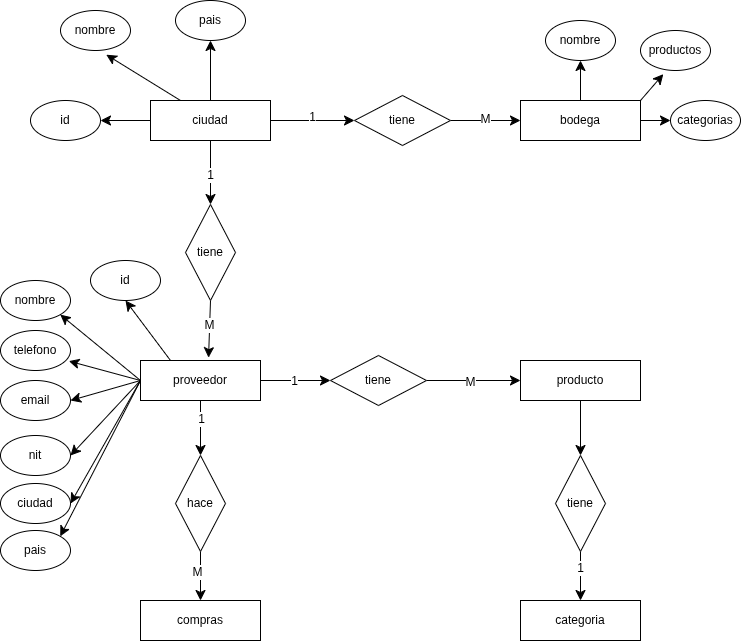

The diagram above was exported from draw.io. Its source (the exported page's mxGraphModel, read from the mxfile embedded in the PNG):
<mxGraphModel dx="1663" dy="801" grid="1" gridSize="10" guides="1" tooltips="1" connect="1" arrows="1" fold="1" page="1" pageScale="1" pageWidth="827" pageHeight="1169" math="0" shadow="0">
  <root>
    <mxCell id="0" />
    <mxCell id="1" parent="0" />
    <mxCell id="Jo9nNp2bGAMbPq40EF7m-38" edge="1" parent="1" source="Jo9nNp2bGAMbPq40EF7m-2" style="edgeStyle=none;curved=1;rounded=0;orthogonalLoop=1;jettySize=auto;html=1;exitX=1;exitY=0.5;exitDx=0;exitDy=0;entryX=0;entryY=0.5;entryDx=0;entryDy=0;fontSize=12;startSize=8;endSize=8;" target="Jo9nNp2bGAMbPq40EF7m-14">
      <mxGeometry relative="1" as="geometry" />
    </mxCell>
    <mxCell id="Jo9nNp2bGAMbPq40EF7m-39" connectable="0" parent="Jo9nNp2bGAMbPq40EF7m-38" style="edgeLabel;html=1;align=center;verticalAlign=middle;resizable=0;points=[];fontSize=12;" value="1" vertex="1">
      <mxGeometry relative="1" x="-0.0652" as="geometry">
        <mxPoint as="offset" />
      </mxGeometry>
    </mxCell>
    <mxCell id="Jo9nNp2bGAMbPq40EF7m-50" edge="1" parent="1" source="Jo9nNp2bGAMbPq40EF7m-2" style="edgeStyle=none;curved=1;rounded=0;orthogonalLoop=1;jettySize=auto;html=1;exitX=0.5;exitY=1;exitDx=0;exitDy=0;entryX=0;entryY=0.5;entryDx=0;entryDy=0;fontSize=12;startSize=8;endSize=8;" target="Jo9nNp2bGAMbPq40EF7m-49">
      <mxGeometry relative="1" as="geometry" />
    </mxCell>
    <mxCell id="Jo9nNp2bGAMbPq40EF7m-53" connectable="0" parent="Jo9nNp2bGAMbPq40EF7m-50" style="edgeLabel;html=1;align=center;verticalAlign=middle;resizable=0;points=[];fontSize=12;" value="1" vertex="1">
      <mxGeometry relative="1" x="-0.3455" as="geometry">
        <mxPoint as="offset" />
      </mxGeometry>
    </mxCell>
    <mxCell id="Jo9nNp2bGAMbPq40EF7m-78" edge="1" parent="1" source="Jo9nNp2bGAMbPq40EF7m-2" style="rounded=0;orthogonalLoop=1;jettySize=auto;html=1;exitX=0;exitY=0.5;exitDx=0;exitDy=0;fontSize=12;startSize=8;endSize=8;entryX=1;entryY=1;entryDx=0;entryDy=0;" target="Jo9nNp2bGAMbPq40EF7m-70">
      <mxGeometry relative="1" as="geometry">
        <mxPoint x="120" y="510" as="targetPoint" />
      </mxGeometry>
    </mxCell>
    <mxCell id="Jo9nNp2bGAMbPq40EF7m-80" edge="1" parent="1" source="Jo9nNp2bGAMbPq40EF7m-2" style="rounded=0;orthogonalLoop=1;jettySize=auto;html=1;exitX=0;exitY=0.5;exitDx=0;exitDy=0;entryX=1;entryY=0.5;entryDx=0;entryDy=0;fontSize=12;startSize=8;endSize=8;" target="Jo9nNp2bGAMbPq40EF7m-71">
      <mxGeometry relative="1" as="geometry" />
    </mxCell>
    <mxCell id="Jo9nNp2bGAMbPq40EF7m-81" edge="1" parent="1" source="Jo9nNp2bGAMbPq40EF7m-2" style="rounded=0;orthogonalLoop=1;jettySize=auto;html=1;exitX=0;exitY=0.5;exitDx=0;exitDy=0;entryX=1;entryY=0.5;entryDx=0;entryDy=0;fontSize=12;startSize=8;endSize=8;" target="Jo9nNp2bGAMbPq40EF7m-72">
      <mxGeometry relative="1" as="geometry" />
    </mxCell>
    <mxCell id="Jo9nNp2bGAMbPq40EF7m-82" edge="1" parent="1" source="Jo9nNp2bGAMbPq40EF7m-2" style="rounded=0;orthogonalLoop=1;jettySize=auto;html=1;exitX=0;exitY=0.5;exitDx=0;exitDy=0;entryX=1;entryY=0.5;entryDx=0;entryDy=0;fontSize=12;startSize=8;endSize=8;" target="Jo9nNp2bGAMbPq40EF7m-77">
      <mxGeometry relative="1" as="geometry" />
    </mxCell>
    <mxCell id="Jo9nNp2bGAMbPq40EF7m-83" edge="1" parent="1" source="Jo9nNp2bGAMbPq40EF7m-2" style="rounded=0;orthogonalLoop=1;jettySize=auto;html=1;exitX=0;exitY=0.5;exitDx=0;exitDy=0;entryX=1;entryY=0;entryDx=0;entryDy=0;fontSize=12;startSize=8;endSize=8;" target="Jo9nNp2bGAMbPq40EF7m-76">
      <mxGeometry relative="1" as="geometry" />
    </mxCell>
    <mxCell id="Jo9nNp2bGAMbPq40EF7m-84" edge="1" parent="1" source="Jo9nNp2bGAMbPq40EF7m-2" style="rounded=0;orthogonalLoop=1;jettySize=auto;html=1;exitX=0.25;exitY=0;exitDx=0;exitDy=0;entryX=0.5;entryY=1;entryDx=0;entryDy=0;fontSize=12;startSize=8;endSize=8;" target="Jo9nNp2bGAMbPq40EF7m-74">
      <mxGeometry relative="1" as="geometry" />
    </mxCell>
    <mxCell id="Jo9nNp2bGAMbPq40EF7m-2" parent="1" style="rounded=0;whiteSpace=wrap;html=1;" value="proveedor" vertex="1">
      <mxGeometry height="40" width="120" x="160" y="490" as="geometry" />
    </mxCell>
    <mxCell id="Jo9nNp2bGAMbPq40EF7m-9" edge="1" parent="1" source="Jo9nNp2bGAMbPq40EF7m-3" style="edgeStyle=none;curved=1;rounded=0;orthogonalLoop=1;jettySize=auto;html=1;exitX=1;exitY=0.5;exitDx=0;exitDy=0;entryX=0;entryY=0.5;entryDx=0;entryDy=0;fontSize=12;startSize=8;endSize=8;" target="Jo9nNp2bGAMbPq40EF7m-7">
      <mxGeometry relative="1" as="geometry" />
    </mxCell>
    <mxCell id="Jo9nNp2bGAMbPq40EF7m-10" connectable="0" parent="Jo9nNp2bGAMbPq40EF7m-9" style="edgeLabel;html=1;align=center;verticalAlign=middle;resizable=0;points=[];fontSize=12;" value="1" vertex="1">
      <mxGeometry relative="1" x="-0.0238" y="4" as="geometry">
        <mxPoint as="offset" />
      </mxGeometry>
    </mxCell>
    <mxCell id="Jo9nNp2bGAMbPq40EF7m-34" edge="1" parent="1" source="Jo9nNp2bGAMbPq40EF7m-3" style="edgeStyle=none;curved=1;rounded=0;orthogonalLoop=1;jettySize=auto;html=1;exitX=0.5;exitY=1;exitDx=0;exitDy=0;fontSize=12;startSize=8;endSize=8;" target="Jo9nNp2bGAMbPq40EF7m-33">
      <mxGeometry relative="1" as="geometry" />
    </mxCell>
    <mxCell id="Jo9nNp2bGAMbPq40EF7m-35" connectable="0" parent="Jo9nNp2bGAMbPq40EF7m-34" style="edgeLabel;html=1;align=center;verticalAlign=middle;resizable=0;points=[];fontSize=12;" value="1" vertex="1">
      <mxGeometry relative="1" x="0.0741" y="-1" as="geometry">
        <mxPoint as="offset" />
      </mxGeometry>
    </mxCell>
    <mxCell id="Jo9nNp2bGAMbPq40EF7m-59" edge="1" parent="1" source="Jo9nNp2bGAMbPq40EF7m-3" style="rounded=0;orthogonalLoop=1;jettySize=auto;html=1;exitX=0.5;exitY=0;exitDx=0;exitDy=0;entryX=0.5;entryY=1;entryDx=0;entryDy=0;fontSize=12;startSize=8;endSize=8;" target="Jo9nNp2bGAMbPq40EF7m-58">
      <mxGeometry relative="1" as="geometry" />
    </mxCell>
    <mxCell id="Jo9nNp2bGAMbPq40EF7m-61" edge="1" parent="1" source="Jo9nNp2bGAMbPq40EF7m-3" style="rounded=0;orthogonalLoop=1;jettySize=auto;html=1;exitX=0;exitY=0.5;exitDx=0;exitDy=0;entryX=1;entryY=0.5;entryDx=0;entryDy=0;fontSize=12;startSize=8;endSize=8;" target="Jo9nNp2bGAMbPq40EF7m-55">
      <mxGeometry relative="1" as="geometry" />
    </mxCell>
    <mxCell id="Jo9nNp2bGAMbPq40EF7m-3" parent="1" style="rounded=0;whiteSpace=wrap;html=1;" value="ciudad" vertex="1">
      <mxGeometry height="40" width="120" x="170" y="230" as="geometry" />
    </mxCell>
    <mxCell id="Jo9nNp2bGAMbPq40EF7m-43" edge="1" parent="1" source="Jo9nNp2bGAMbPq40EF7m-4" style="edgeStyle=none;curved=1;rounded=0;orthogonalLoop=1;jettySize=auto;html=1;exitX=0.5;exitY=1;exitDx=0;exitDy=0;entryX=0;entryY=0.5;entryDx=0;entryDy=0;fontSize=12;startSize=8;endSize=8;" target="Jo9nNp2bGAMbPq40EF7m-13">
      <mxGeometry relative="1" as="geometry" />
    </mxCell>
    <mxCell id="Jo9nNp2bGAMbPq40EF7m-4" parent="1" style="rounded=0;whiteSpace=wrap;html=1;" value="producto" vertex="1">
      <mxGeometry height="40" width="120" x="540" y="490" as="geometry" />
    </mxCell>
    <mxCell id="Jo9nNp2bGAMbPq40EF7m-67" edge="1" parent="1" source="Jo9nNp2bGAMbPq40EF7m-5" style="rounded=0;orthogonalLoop=1;jettySize=auto;html=1;exitX=0.5;exitY=0;exitDx=0;exitDy=0;entryX=0.5;entryY=1;entryDx=0;entryDy=0;fontSize=12;startSize=8;endSize=8;" target="Jo9nNp2bGAMbPq40EF7m-66">
      <mxGeometry relative="1" as="geometry" />
    </mxCell>
    <mxCell id="Jo9nNp2bGAMbPq40EF7m-69" edge="1" parent="1" source="Jo9nNp2bGAMbPq40EF7m-5" style="rounded=0;orthogonalLoop=1;jettySize=auto;html=1;exitX=1;exitY=0.5;exitDx=0;exitDy=0;entryX=0;entryY=0.5;entryDx=0;entryDy=0;fontSize=12;startSize=8;endSize=8;" target="Jo9nNp2bGAMbPq40EF7m-63">
      <mxGeometry relative="1" as="geometry" />
    </mxCell>
    <mxCell id="Jo9nNp2bGAMbPq40EF7m-5" parent="1" style="rounded=0;whiteSpace=wrap;html=1;" value="bodega" vertex="1">
      <mxGeometry height="40" width="120" x="540" y="230" as="geometry" />
    </mxCell>
    <mxCell id="Jo9nNp2bGAMbPq40EF7m-11" edge="1" parent="1" source="Jo9nNp2bGAMbPq40EF7m-7" style="edgeStyle=none;curved=1;rounded=0;orthogonalLoop=1;jettySize=auto;html=1;exitX=1;exitY=0.5;exitDx=0;exitDy=0;entryX=0;entryY=0.5;entryDx=0;entryDy=0;fontSize=12;startSize=8;endSize=8;" target="Jo9nNp2bGAMbPq40EF7m-5">
      <mxGeometry relative="1" as="geometry" />
    </mxCell>
    <mxCell id="Jo9nNp2bGAMbPq40EF7m-12" connectable="0" parent="Jo9nNp2bGAMbPq40EF7m-11" style="edgeLabel;html=1;align=center;verticalAlign=middle;resizable=0;points=[];fontSize=12;" value="M" vertex="1">
      <mxGeometry relative="1" x="-0.0286" y="2" as="geometry">
        <mxPoint as="offset" />
      </mxGeometry>
    </mxCell>
    <mxCell id="Jo9nNp2bGAMbPq40EF7m-7" parent="1" style="rhombus;whiteSpace=wrap;html=1;" value="tiene" vertex="1">
      <mxGeometry height="50" width="96" x="374" y="225" as="geometry" />
    </mxCell>
    <mxCell id="Jo9nNp2bGAMbPq40EF7m-44" edge="1" parent="1" source="Jo9nNp2bGAMbPq40EF7m-13" style="edgeStyle=none;curved=1;rounded=0;orthogonalLoop=1;jettySize=auto;html=1;exitX=1;exitY=0.5;exitDx=0;exitDy=0;fontSize=12;startSize=8;endSize=8;entryX=0.5;entryY=0;entryDx=0;entryDy=0;" target="Jo9nNp2bGAMbPq40EF7m-45">
      <mxGeometry relative="1" as="geometry">
        <mxPoint x="600" y="720" as="targetPoint" />
      </mxGeometry>
    </mxCell>
    <mxCell id="Jo9nNp2bGAMbPq40EF7m-47" connectable="0" parent="Jo9nNp2bGAMbPq40EF7m-44" style="edgeLabel;html=1;align=center;verticalAlign=middle;resizable=0;points=[];fontSize=12;" value="1" vertex="1">
      <mxGeometry relative="1" x="-0.3469" y="-1" as="geometry">
        <mxPoint as="offset" />
      </mxGeometry>
    </mxCell>
    <mxCell id="Jo9nNp2bGAMbPq40EF7m-13" parent="1" style="rhombus;whiteSpace=wrap;html=1;direction=south;" value="tiene" vertex="1">
      <mxGeometry height="96" width="50" x="575" y="585" as="geometry" />
    </mxCell>
    <mxCell id="Jo9nNp2bGAMbPq40EF7m-40" edge="1" parent="1" source="Jo9nNp2bGAMbPq40EF7m-14" style="edgeStyle=none;curved=1;rounded=0;orthogonalLoop=1;jettySize=auto;html=1;exitX=1;exitY=0.5;exitDx=0;exitDy=0;entryX=0;entryY=0.5;entryDx=0;entryDy=0;fontSize=12;startSize=8;endSize=8;" target="Jo9nNp2bGAMbPq40EF7m-4">
      <mxGeometry relative="1" as="geometry" />
    </mxCell>
    <mxCell id="Jo9nNp2bGAMbPq40EF7m-41" connectable="0" parent="Jo9nNp2bGAMbPq40EF7m-40" style="edgeLabel;html=1;align=center;verticalAlign=middle;resizable=0;points=[];fontSize=12;" value="M" vertex="1">
      <mxGeometry relative="1" x="-0.0911" y="-1" as="geometry">
        <mxPoint as="offset" />
      </mxGeometry>
    </mxCell>
    <mxCell id="Jo9nNp2bGAMbPq40EF7m-14" parent="1" style="rhombus;whiteSpace=wrap;html=1;" value="tiene" vertex="1">
      <mxGeometry height="50" width="96" x="350" y="485" as="geometry" />
    </mxCell>
    <mxCell id="Jo9nNp2bGAMbPq40EF7m-32" edge="1" parent="1" source="Jo9nNp2bGAMbPq40EF7m-2" style="edgeStyle=orthogonalEdgeStyle;curved=1;rounded=0;orthogonalLoop=1;jettySize=auto;html=1;innerLoopWaypoints=1;exitX=0.5;exitY=1;exitDx=0;exitDy=0;fontSize=12;startSize=8;endSize=8;" target="Jo9nNp2bGAMbPq40EF7m-2">
      <mxGeometry relative="1" as="geometry" />
    </mxCell>
    <mxCell id="Jo9nNp2bGAMbPq40EF7m-36" edge="1" parent="1" source="Jo9nNp2bGAMbPq40EF7m-33" style="edgeStyle=none;curved=1;rounded=0;orthogonalLoop=1;jettySize=auto;html=1;exitX=1;exitY=0.5;exitDx=0;exitDy=0;fontSize=12;startSize=8;endSize=8;entryX=0.567;entryY=-0.071;entryDx=0;entryDy=0;entryPerimeter=0;" target="Jo9nNp2bGAMbPq40EF7m-2">
      <mxGeometry relative="1" as="geometry">
        <mxPoint x="220" y="490" as="targetPoint" />
      </mxGeometry>
    </mxCell>
    <mxCell id="Jo9nNp2bGAMbPq40EF7m-37" connectable="0" parent="Jo9nNp2bGAMbPq40EF7m-36" style="edgeLabel;html=1;align=center;verticalAlign=middle;resizable=0;points=[];fontSize=12;" value="M" vertex="1">
      <mxGeometry relative="1" x="-0.1236" y="-1" as="geometry">
        <mxPoint as="offset" />
      </mxGeometry>
    </mxCell>
    <mxCell id="Jo9nNp2bGAMbPq40EF7m-33" parent="1" style="rhombus;whiteSpace=wrap;html=1;direction=south;" value="tiene" vertex="1">
      <mxGeometry height="96" width="50" x="205" y="334" as="geometry" />
    </mxCell>
    <mxCell id="Jo9nNp2bGAMbPq40EF7m-45" parent="1" style="rounded=0;whiteSpace=wrap;html=1;" value="categoria" vertex="1">
      <mxGeometry height="40" width="120" x="540" y="730" as="geometry" />
    </mxCell>
    <mxCell id="Jo9nNp2bGAMbPq40EF7m-52" edge="1" parent="1" source="Jo9nNp2bGAMbPq40EF7m-49" style="edgeStyle=none;curved=1;rounded=0;orthogonalLoop=1;jettySize=auto;html=1;exitX=1;exitY=0.5;exitDx=0;exitDy=0;entryX=0.5;entryY=0;entryDx=0;entryDy=0;fontSize=12;startSize=8;endSize=8;" target="Jo9nNp2bGAMbPq40EF7m-51">
      <mxGeometry relative="1" as="geometry" />
    </mxCell>
    <mxCell id="Jo9nNp2bGAMbPq40EF7m-54" connectable="0" parent="Jo9nNp2bGAMbPq40EF7m-52" style="edgeLabel;html=1;align=center;verticalAlign=middle;resizable=0;points=[];fontSize=12;" value="M" vertex="1">
      <mxGeometry relative="1" x="-0.1837" y="-4" as="geometry">
        <mxPoint as="offset" />
      </mxGeometry>
    </mxCell>
    <mxCell id="Jo9nNp2bGAMbPq40EF7m-49" parent="1" style="rhombus;whiteSpace=wrap;html=1;direction=south;" value="hace" vertex="1">
      <mxGeometry height="96" width="50" x="195" y="585" as="geometry" />
    </mxCell>
    <mxCell id="Jo9nNp2bGAMbPq40EF7m-51" parent="1" style="rounded=0;whiteSpace=wrap;html=1;" value="compras" vertex="1">
      <mxGeometry height="40" width="120" x="160" y="730" as="geometry" />
    </mxCell>
    <mxCell id="Jo9nNp2bGAMbPq40EF7m-55" parent="1" style="ellipse;whiteSpace=wrap;html=1;" value="id" vertex="1">
      <mxGeometry height="40" width="70" x="50" y="230" as="geometry" />
    </mxCell>
    <mxCell id="Jo9nNp2bGAMbPq40EF7m-56" parent="1" style="ellipse;whiteSpace=wrap;html=1;" value="nombre" vertex="1">
      <mxGeometry height="40" width="70" x="80" y="140" as="geometry" />
    </mxCell>
    <mxCell id="Jo9nNp2bGAMbPq40EF7m-58" parent="1" style="ellipse;whiteSpace=wrap;html=1;" value="pais" vertex="1">
      <mxGeometry height="40" width="70" x="195" y="130" as="geometry" />
    </mxCell>
    <mxCell id="Jo9nNp2bGAMbPq40EF7m-60" edge="1" parent="1" source="Jo9nNp2bGAMbPq40EF7m-3" style="rounded=0;orthogonalLoop=1;jettySize=auto;html=1;exitX=0.25;exitY=0;exitDx=0;exitDy=0;entryX=0.654;entryY=1.105;entryDx=0;entryDy=0;entryPerimeter=0;fontSize=12;startSize=8;endSize=8;" target="Jo9nNp2bGAMbPq40EF7m-56">
      <mxGeometry relative="1" as="geometry" />
    </mxCell>
    <mxCell id="Jo9nNp2bGAMbPq40EF7m-62" parent="1" style="ellipse;whiteSpace=wrap;html=1;" value="productos" vertex="1">
      <mxGeometry height="40" width="70" x="660" y="160" as="geometry" />
    </mxCell>
    <mxCell id="Jo9nNp2bGAMbPq40EF7m-63" parent="1" style="ellipse;whiteSpace=wrap;html=1;" value="categorias" vertex="1">
      <mxGeometry height="40" width="70" x="690" y="230" as="geometry" />
    </mxCell>
    <mxCell id="Jo9nNp2bGAMbPq40EF7m-66" parent="1" style="ellipse;whiteSpace=wrap;html=1;" value="nombre" vertex="1">
      <mxGeometry height="40" width="70" x="565" y="150" as="geometry" />
    </mxCell>
    <mxCell id="Jo9nNp2bGAMbPq40EF7m-68" edge="1" parent="1" source="Jo9nNp2bGAMbPq40EF7m-5" style="rounded=0;orthogonalLoop=1;jettySize=auto;html=1;exitX=1;exitY=0;exitDx=0;exitDy=0;entryX=0.326;entryY=1.091;entryDx=0;entryDy=0;entryPerimeter=0;fontSize=12;startSize=8;endSize=8;" target="Jo9nNp2bGAMbPq40EF7m-62">
      <mxGeometry relative="1" as="geometry" />
    </mxCell>
    <mxCell id="Jo9nNp2bGAMbPq40EF7m-70" parent="1" style="ellipse;whiteSpace=wrap;html=1;" value="nombre" vertex="1">
      <mxGeometry height="40" width="70" x="20" y="410" as="geometry" />
    </mxCell>
    <mxCell id="Jo9nNp2bGAMbPq40EF7m-71" parent="1" style="ellipse;whiteSpace=wrap;html=1;" value="email" vertex="1">
      <mxGeometry height="40" width="70" x="20" y="510" as="geometry" />
    </mxCell>
    <mxCell id="Jo9nNp2bGAMbPq40EF7m-72" parent="1" style="ellipse;whiteSpace=wrap;html=1;" value="nit" vertex="1">
      <mxGeometry height="40" width="70" x="20" y="565" as="geometry" />
    </mxCell>
    <mxCell id="Jo9nNp2bGAMbPq40EF7m-73" parent="1" style="ellipse;whiteSpace=wrap;html=1;" value="telefono" vertex="1">
      <mxGeometry height="40" width="70" x="20" y="460" as="geometry" />
    </mxCell>
    <mxCell id="Jo9nNp2bGAMbPq40EF7m-74" parent="1" style="ellipse;whiteSpace=wrap;html=1;" value="id" vertex="1">
      <mxGeometry height="40" width="70" x="110" y="390" as="geometry" />
    </mxCell>
    <mxCell id="Jo9nNp2bGAMbPq40EF7m-76" parent="1" style="ellipse;whiteSpace=wrap;html=1;" value="pais" vertex="1">
      <mxGeometry height="40" width="70" x="20" y="660" as="geometry" />
    </mxCell>
    <mxCell id="Jo9nNp2bGAMbPq40EF7m-77" parent="1" style="ellipse;whiteSpace=wrap;html=1;" value="ciudad" vertex="1">
      <mxGeometry height="40" width="70" x="20" y="613" as="geometry" />
    </mxCell>
    <mxCell id="Jo9nNp2bGAMbPq40EF7m-79" edge="1" parent="1" source="Jo9nNp2bGAMbPq40EF7m-2" style="rounded=0;orthogonalLoop=1;jettySize=auto;html=1;exitX=0;exitY=0.5;exitDx=0;exitDy=0;entryX=0.977;entryY=0.765;entryDx=0;entryDy=0;entryPerimeter=0;fontSize=12;startSize=8;endSize=8;" target="Jo9nNp2bGAMbPq40EF7m-73">
      <mxGeometry relative="1" as="geometry" />
    </mxCell>
  </root>
</mxGraphModel>